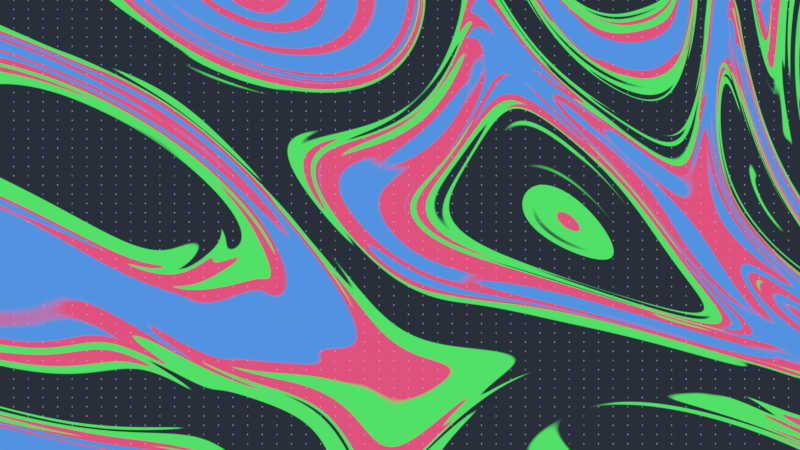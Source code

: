 # Source: pattern.blend  (saved by Blender 2.83.18; exported with 4.5.12 LTS)
import bpy
from mathutils import Matrix  # noqa: F401  (used for matrix-valued properties, if any)

bpy.ops.wm.read_factory_settings(use_empty=True)
scene = bpy.context.scene
scene.name = 'Scene'

# ---- collections
col_collection = bpy.data.collections.new('Collection'); scene.collection.children.link(col_collection)

# ---- images (referenced by path relative to the original .blend; pixels are not part of the script)
import os
ASSET_DIR = os.environ.get("B2B_ASSET_DIR", "")  # directory of the original .blend (textures are referenced by path, not embedded)
HERE = os.path.dirname(os.path.abspath(__file__))  # packed textures are extracted next to this script under _unpacked/

def load_image(name, relpath, width, height, colorspace="sRGB"):
    """Load a texture the original file referenced (path relative to the .blend, or extracted next to this script)."""
    p = next((c for c in (os.path.join(HERE, relpath), os.path.join(ASSET_DIR, relpath)) if relpath and os.path.exists(c)), "")
    if p:
        img = bpy.data.images.load(p, check_existing=True)
        img.name = name
    else:  # same state as the original file: an image datablock whose file is absent (Cycles renders it pink)
        img = bpy.data.images.new(name, width, height)
        img.source = "FILE"
        img.filepath = "//" + (relpath or name)
    img.colorspace_settings.name = colorspace
    return img
img_overlay_png = load_image('overlay.png', '_unpacked/overlay.7bacf6be.png', 1920, 1080, 'sRGB')

# ---- materials (node trees are filled in below, after node groups)
mat_material_001 = bpy.data.materials.new('Material.001')
mat_material_001.use_transparent_shadow = False

# ---- material node trees
mat_material_001.use_nodes = True; mat_material_001.node_tree.nodes.clear()
_N = mat_material_001.node_tree.nodes; _L = mat_material_001.node_tree.links
n0 = _N.new('ShaderNodeTexCoord'); n0.name = 'Texture Coordinate'; n0.location = (-595, 399)
n1 = _N.new('ShaderNodeTexMagic'); n1.name = 'Magic Texture'; n1.location = (138, 380)
n1.turbulence_depth = 4
n1.inputs[2].default_value = 2.65
n2 = _N.new('ShaderNodeTexMagic'); n2.name = 'Magic Texture.001'; n2.location = (-91, 433)
n2.inputs[1].default_value = 0.5
n2.inputs[2].default_value = 1.87
n3 = _N.new('ShaderNodeMapping'); n3.name = 'Mapping'; n3.location = (-385, 416)
n3.width = 240
n3.inputs[1].default_value = (0.9955, 0.0, 0.0)
n3.inputs[2].default_value = (6.264, 0.637, 0.1955)
n3.inputs[3].default_value = (1.1, 1.0, 1.0)
n4 = _N.new('ShaderNodeValToRGB'); n4.name = 'ColorRamp.001'; n4.location = (340, 197)
while len(n4.color_ramp.elements) > 1: n4.color_ramp.elements.remove(n4.color_ramp.elements[-1])
n4.color_ramp.elements[0].position = 0.06364; n4.color_ramp.elements[0].color = (0.08438, 0.7454, 0.1356, 1.0)
_e = n4.color_ramp.elements.new(0.08864); _e.color = (0.08438, 0.7454, 0.1356, 1.0)
_e = n4.color_ramp.elements.new(0.1091); _e.color = (0.02217, 0.02843, 0.04231, 1.0)
_e = n4.color_ramp.elements.new(0.5341); _e.color = (0.02217, 0.02843, 0.04231, 1.0)
_e = n4.color_ramp.elements.new(0.5545); _e.color = (0.7454, 0.08438, 0.2086, 1.0)
_e = n4.color_ramp.elements.new(0.7159); _e.color = (0.7454, 0.08438, 0.2086, 1.0)
_e = n4.color_ramp.elements.new(0.7375); _e.color = (0.08438, 0.2918, 0.7529, 1.0)
_e = n4.color_ramp.elements.new(0.8909); _e.color = (0.08438, 0.2918, 0.7529, 1.0)
n5 = _N.new('ShaderNodeTexImage'); n5.name = 'Image Texture'; n5.location = (50, 773)
n5.image = img_overlay_png
n6 = _N.new('ShaderNodeValToRGB'); n6.name = 'ColorRamp'; n6.location = (438, 494)
while len(n6.color_ramp.elements) > 1: n6.color_ramp.elements.remove(n6.color_ramp.elements[-1])
n6.color_ramp.elements[0].position = 0.1091; n6.color_ramp.elements[0].color = (0.08438, 0.2918, 0.7529, 1.0)
_e = n6.color_ramp.elements.new(0.2625); _e.color = (0.08438, 0.2918, 0.7529, 1.0)
_e = n6.color_ramp.elements.new(0.2841); _e.color = (0.7454, 0.08438, 0.2086, 1.0)
_e = n6.color_ramp.elements.new(0.4455); _e.color = (0.7454, 0.08438, 0.2086, 1.0)
_e = n6.color_ramp.elements.new(0.4568); _e.color = (0.08438, 0.7454, 0.1356, 1.0)
_e = n6.color_ramp.elements.new(0.6227); _e.color = (0.08438, 0.7454, 0.1356, 1.0)
_e = n6.color_ramp.elements.new(0.6432); _e.color = (0.02217, 0.02843, 0.04231, 1.0)
_e = n6.color_ramp.elements.new(1.0); _e.color = (0.02217, 0.02843, 0.04231, 1.0)
n7 = _N.new('ShaderNodeTexBrick'); n7.name = 'Brick Texture'; n7.location = (921, 376)
n7.offset_frequency = 1
n7.squash_frequency = 1
n7.offset = 0.3615
n7.squash = 0.68
n7.inputs[1].default_value = (0.08438, 0.2918, 0.7529, 1.0)
n7.inputs[2].default_value = (0.4505, 0.6158, 1.0, 1.0)
n7.inputs[3].default_value = (0.0, 0.0, 0.0, 0.0)
n7.inputs[4].default_value = 3.75
n7.inputs[5].default_value = 0.032
n7.inputs[6].default_value = 0.0
n7.inputs[7].default_value = 0.5
n7.inputs[8].default_value = 0.1
n7.inputs[9].default_value = 0.075
n8 = _N.new('ShaderNodeMix'); n8.name = 'Mix.001'; n8.location = (1193, 742)
n8.data_type = 'RGBA'
n9 = _N.new('ShaderNodeMix'); n9.name = 'Mix.003'; n9.location = (370, 728)
n9.data_type = 'RGBA'
n9.inputs[0].default_value = 1.0
n9.inputs[7].default_value = (0.0, 0.0, 0.0, 1.0)
n10 = _N.new('ShaderNodeValToRGB'); n10.name = 'ColorRamp.002'; n10.location = (1142, 1032)
while len(n10.color_ramp.elements) > 1: n10.color_ramp.elements.remove(n10.color_ramp.elements[-1])
n10.color_ramp.elements[0].position = 0.2773; n10.color_ramp.elements[0].color = (0.0, 0.0, 0.0, 1.0)
_e = n10.color_ramp.elements.new(0.2773); _e.color = (1.0, 1.0, 1.0, 1.0)
n11 = _N.new('ShaderNodeMix'); n11.name = 'Mix'; n11.location = (914, 729)
n11.data_type = 'RGBA'
n12 = _N.new('ShaderNodeOutputMaterial'); n12.name = 'Material Output'; n12.location = (2634, 973)
n13 = _N.new('ShaderNodeMix'); n13.name = 'Mix.002'; n13.location = (1760, 794)
n13.data_type = 'RGBA'
_L.new(n1.outputs[0], n6.inputs[0])
_L.new(n2.outputs[0], n1.inputs[1])
_L.new(n0.outputs[0], n3.inputs[0])
_L.new(n3.outputs[0], n2.inputs[0])
_L.new(n6.outputs[0], n11.inputs[6])
_L.new(n4.outputs[0], n11.inputs[7])
_L.new(n1.outputs[0], n4.inputs[0])
_L.new(n8.outputs[2], n13.inputs[6])
_L.new(n11.outputs[2], n8.inputs[6])
_L.new(n7.outputs[0], n8.inputs[7])
_L.new(n7.outputs[0], n8.inputs[0])
_L.new(n11.outputs[2], n13.inputs[7])
_L.new(n11.outputs[2], n10.inputs[0])
_L.new(n10.outputs[0], n13.inputs[0])
_L.new(n9.outputs[2], n11.inputs[0])
_L.new(n5.outputs[1], n9.inputs[6])
_L.new(n13.outputs[2], n12.inputs[0])
n12.is_active_output = True

# ---- world
world_world = bpy.data.worlds.new('World'); scene.world = world_world
world_world.use_nodes = True; world_world.node_tree.nodes.clear()
_N = world_world.node_tree.nodes; _L = world_world.node_tree.links
n0 = _N.new('ShaderNodeOutputWorld'); n0.name = 'World Output'; n0.location = (300, 300)
n1 = _N.new('ShaderNodeBackground'); n1.name = 'Background'; n1.location = (10, 300)
n1.inputs[0].default_value = (0.05088, 0.05088, 0.05088, 1.0)
_L.new(n1.outputs[0], n0.inputs[0])
n0.is_active_output = True
world_world.color = (0.05088, 0.05088, 0.05088)
world_world.use_sun_shadow = False
world_world.sun_shadow_jitter_overblur = 0.0

# ---- cameras
cam_camera_001 = bpy.data.cameras.new('Camera.001')

# ---- meshes
me_plane = bpy.data.meshes.new('Plane')
me_plane.from_pydata([(-10.54, -6.084, 0.0), (10.55, -6.084, 0.0), (-10.54, 6.003, 0.0), (10.55, 6.003, 0.0)], [], [(0, 1, 3, 2)])
_uv = me_plane.uv_layers.new(name='UVMap')
_uv.uv.foreach_set('vector', [0.0, 0.0, 1.0, 0.0, 1.0, 1.0, 0.0, 1.0])
me_plane.materials.append(mat_material_001)
me_plane.use_remesh_fix_poles = True
me_plane.use_remesh_preserve_attributes = False
me_plane.use_mirror_vertex_groups = False
me_plane.update()

# ---- objects
ob_plane = bpy.data.objects.new('Plane', me_plane)
ob_camera = bpy.data.objects.new('Camera', cam_camera_001)

# ---- transforms, parenting, visibility, modifiers, constraints
ob_plane.location = (0.0, 0.0, 0.0)
ob_plane.scale = (0.9857, 0.9857, 0.9857)
ob_plane.lineart.crease_threshold = 0.0
ob_camera.location = (0.0, 0.0, 28.65)
ob_camera.lineart.crease_threshold = 0.0

# ---- collection membership
col_collection.objects.link(ob_plane)
col_collection.objects.link(ob_camera)

# ---- scene / render settings (as saved in the file)
scene.camera = ob_camera
scene.frame_start = 1; scene.frame_end = 2000; scene.frame_set(1992)
scene.render.engine = 'BLENDER_EEVEE_NEXT'
scene.render.image_settings.file_format = 'FFMPEG'
scene.render.image_settings.color_mode = 'RGB'
scene.cycles.use_denoising = False
scene.cycles.samples = 128
scene.cycles.sampling_pattern = 'TABULATED_SOBOL'
scene.cycles.use_adaptive_sampling = False
scene.cycles.use_light_tree = False
scene.view_settings.view_transform = 'Standard'
bpy.context.view_layer.update()

# ---- added for rendering (the .blend has no usable light): sun
light_auto_sun = bpy.data.lights.new('AutoSun', 'SUN')
light_auto_sun.energy = 3.0
light_auto_sun.angle = 0.0523599
ob_auto_sun = bpy.data.objects.new('AutoSun', light_auto_sun)
scene.collection.objects.link(ob_auto_sun)
ob_auto_sun.rotation_euler = (0.872665, 0.174533, 0.523599)
bpy.context.view_layer.update()
